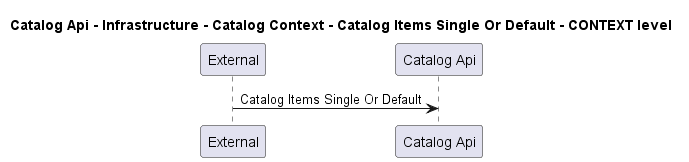

The diagram above was rendered by PlantUML. Its source (embedded in the PNG):
@startuml
!pragma layout smetana

title Catalog Api - Infrastructure - Catalog Context - Catalog Items Single Or Default - CONTEXT level

participant "External" as C4InterFlow.SoftwareSystems.ExternalSystem
participant "Catalog Api" as dotnet.eShop.Architecture.SoftwareSystems.CatalogApi

C4InterFlow.SoftwareSystems.ExternalSystem -> dotnet.eShop.Architecture.SoftwareSystems.CatalogApi : Catalog Items Single Or Default


@enduml